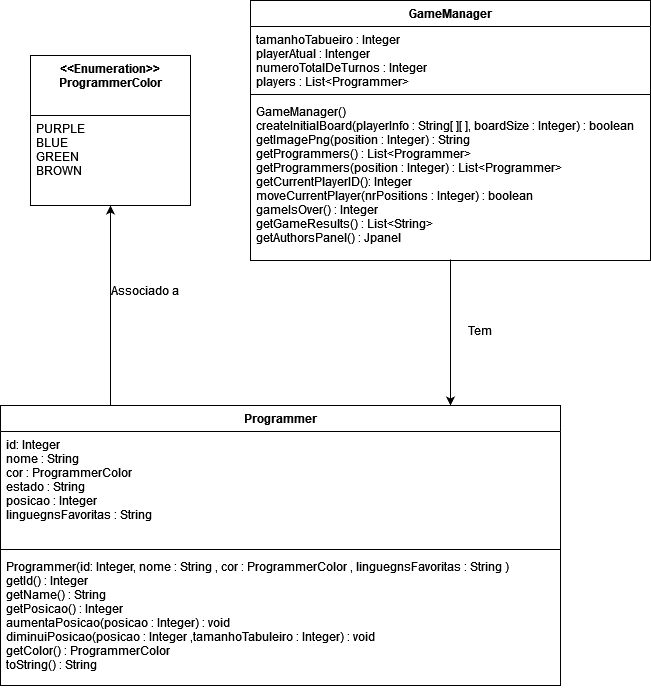

The diagram above was exported from draw.io. Its source (the exported page's mxGraphModel, read from the mxfile embedded in the PNG):
<mxGraphModel dx="700" dy="779" grid="1" gridSize="10" guides="1" tooltips="1" connect="1" arrows="1" fold="1" page="1" pageScale="1" pageWidth="827" pageHeight="1169" math="0" shadow="0">
  <root>
    <mxCell id="0" />
    <mxCell id="1" parent="0" />
    <mxCell id="mETy-txnotlVF9plKl4d-1" value="&lt;&lt;Enumeration&gt;&gt;&#10;ProgrammerColor" style="swimlane;fontStyle=1;align=center;verticalAlign=top;childLayout=stackLayout;horizontal=1;startSize=60;horizontalStack=0;resizeParent=1;resizeParentMax=0;resizeLast=0;collapsible=1;marginBottom=0;" vertex="1" parent="1">
      <mxGeometry x="200" y="150" width="160" height="150" as="geometry" />
    </mxCell>
    <mxCell id="mETy-txnotlVF9plKl4d-2" value="PURPLE&#10;BLUE&#10;GREEN&#10;BROWN" style="text;strokeColor=none;fillColor=none;align=left;verticalAlign=top;spacingLeft=4;spacingRight=4;overflow=hidden;rotatable=0;points=[[0,0.5],[1,0.5]];portConstraint=eastwest;" vertex="1" parent="mETy-txnotlVF9plKl4d-1">
      <mxGeometry y="60" width="160" height="90" as="geometry" />
    </mxCell>
    <mxCell id="mETy-txnotlVF9plKl4d-16" value="" style="edgeStyle=orthogonalEdgeStyle;rounded=0;orthogonalLoop=1;jettySize=auto;html=1;entryX=0.5;entryY=1;entryDx=0;entryDy=0;" edge="1" parent="1" source="mETy-txnotlVF9plKl4d-5" target="mETy-txnotlVF9plKl4d-1">
      <mxGeometry relative="1" as="geometry">
        <mxPoint x="320" y="350" as="targetPoint" />
        <Array as="points">
          <mxPoint x="280" y="400" />
          <mxPoint x="280" y="400" />
        </Array>
      </mxGeometry>
    </mxCell>
    <mxCell id="mETy-txnotlVF9plKl4d-5" value="Programmer" style="swimlane;fontStyle=1;align=center;verticalAlign=top;childLayout=stackLayout;horizontal=1;startSize=26;horizontalStack=0;resizeParent=1;resizeParentMax=0;resizeLast=0;collapsible=1;marginBottom=0;" vertex="1" parent="1">
      <mxGeometry x="170" y="500" width="560" height="280" as="geometry" />
    </mxCell>
    <mxCell id="mETy-txnotlVF9plKl4d-6" value="id: Integer&#10;nome : String&#10;cor : ProgrammerColor&#10;estado : String&#10;posicao : Integer&#10;linguegnsFavoritas : String&#10;&#10;" style="text;strokeColor=none;fillColor=none;align=left;verticalAlign=top;spacingLeft=4;spacingRight=4;overflow=hidden;rotatable=0;points=[[0,0.5],[1,0.5]];portConstraint=eastwest;" vertex="1" parent="mETy-txnotlVF9plKl4d-5">
      <mxGeometry y="26" width="560" height="114" as="geometry" />
    </mxCell>
    <mxCell id="mETy-txnotlVF9plKl4d-7" value="" style="line;strokeWidth=1;fillColor=none;align=left;verticalAlign=middle;spacingTop=-1;spacingLeft=3;spacingRight=3;rotatable=0;labelPosition=right;points=[];portConstraint=eastwest;" vertex="1" parent="mETy-txnotlVF9plKl4d-5">
      <mxGeometry y="140" width="560" height="8" as="geometry" />
    </mxCell>
    <mxCell id="mETy-txnotlVF9plKl4d-8" value="Programmer(id: Integer, nome : String , cor : ProgrammerColor , linguegnsFavoritas : String )&#10;getId() : Integer&#10;getName() : String &#10;getPosicao() : Integer&#10;aumentaPosicao(posicao : Integer) : void&#10;diminuiPosicao(posicao : Integer ,tamanhoTabuleiro : Integer) : void&#10;getColor() : ProgrammerColor &#10;toString() : String" style="text;strokeColor=none;fillColor=none;align=left;verticalAlign=top;spacingLeft=4;spacingRight=4;overflow=hidden;rotatable=0;points=[[0,0.5],[1,0.5]];portConstraint=eastwest;" vertex="1" parent="mETy-txnotlVF9plKl4d-5">
      <mxGeometry y="148" width="560" height="132" as="geometry" />
    </mxCell>
    <mxCell id="mETy-txnotlVF9plKl4d-18" value="" style="edgeStyle=orthogonalEdgeStyle;rounded=0;orthogonalLoop=1;jettySize=auto;html=1;" edge="1" parent="1">
      <mxGeometry relative="1" as="geometry">
        <mxPoint x="620" y="354" as="sourcePoint" />
        <mxPoint x="620" y="500" as="targetPoint" />
        <Array as="points">
          <mxPoint x="620" y="384" />
          <mxPoint x="620" y="384" />
        </Array>
      </mxGeometry>
    </mxCell>
    <mxCell id="mETy-txnotlVF9plKl4d-11" value="GameManager" style="swimlane;fontStyle=1;align=center;verticalAlign=top;childLayout=stackLayout;horizontal=1;startSize=26;horizontalStack=0;resizeParent=1;resizeParentMax=0;resizeLast=0;collapsible=1;marginBottom=0;" vertex="1" parent="1">
      <mxGeometry x="420" y="95" width="400" height="260" as="geometry" />
    </mxCell>
    <mxCell id="mETy-txnotlVF9plKl4d-12" value="tamanhoTabueiro : Integer&#10;playerAtual : Intenger&#10;numeroTotalDeTurnos : Integer&#10;players : List&lt;Programmer&gt;&#10;&#10;&#10;" style="text;strokeColor=none;fillColor=none;align=left;verticalAlign=top;spacingLeft=4;spacingRight=4;overflow=hidden;rotatable=0;points=[[0,0.5],[1,0.5]];portConstraint=eastwest;" vertex="1" parent="mETy-txnotlVF9plKl4d-11">
      <mxGeometry y="26" width="400" height="64" as="geometry" />
    </mxCell>
    <mxCell id="mETy-txnotlVF9plKl4d-13" value="" style="line;strokeWidth=1;fillColor=none;align=left;verticalAlign=middle;spacingTop=-1;spacingLeft=3;spacingRight=3;rotatable=0;labelPosition=right;points=[];portConstraint=eastwest;" vertex="1" parent="mETy-txnotlVF9plKl4d-11">
      <mxGeometry y="90" width="400" height="8" as="geometry" />
    </mxCell>
    <mxCell id="mETy-txnotlVF9plKl4d-14" value="GameManager()&#10;createInitialBoard(playerInfo : String[ ][ ], boardSize : Integer) : boolean&#10;getImagePng(position : Integer) : String&#10;getProgrammers() : List&lt;Programmer&gt;&#10;getProgrammers(position : Integer) : List&lt;Programmer&gt;&#10;getCurrentPlayerID(): Integer&#10;moveCurrentPlayer(nrPositions : Integer) : boolean&#10;gameIsOver() : Integer&#10;getGameResults() : List&lt;String&gt;&#10;getAuthorsPanel() : Jpanel&#10;&#10;&#10;&#10;" style="text;strokeColor=none;fillColor=none;align=left;verticalAlign=top;spacingLeft=4;spacingRight=4;overflow=hidden;rotatable=0;points=[[0,0.5],[1,0.5]];portConstraint=eastwest;" vertex="1" parent="mETy-txnotlVF9plKl4d-11">
      <mxGeometry y="98" width="400" height="162" as="geometry" />
    </mxCell>
    <mxCell id="mETy-txnotlVF9plKl4d-26" value="Associado a" style="text;html=1;strokeColor=none;fillColor=none;align=center;verticalAlign=middle;whiteSpace=wrap;rounded=0;rotation=0;" vertex="1" parent="1">
      <mxGeometry x="280" y="370" width="70" height="30" as="geometry" />
    </mxCell>
    <mxCell id="mETy-txnotlVF9plKl4d-27" value="Tem" style="text;html=1;strokeColor=none;fillColor=none;align=center;verticalAlign=middle;whiteSpace=wrap;rounded=0;" vertex="1" parent="1">
      <mxGeometry x="620" y="410" width="60" height="30" as="geometry" />
    </mxCell>
  </root>
</mxGraphModel>